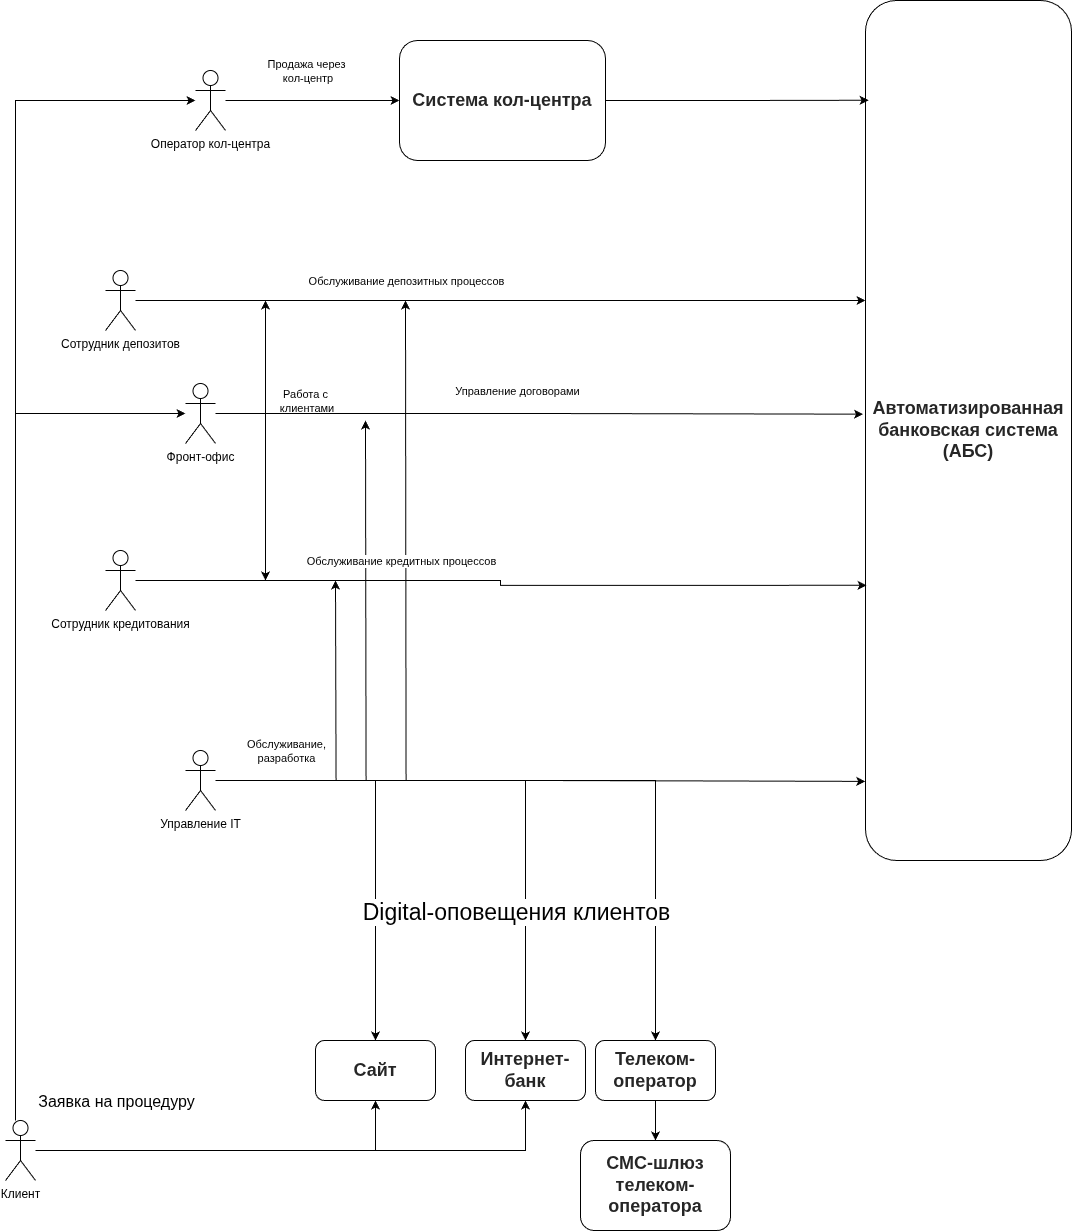

The diagram above was exported from draw.io. Its source (the exported page's mxGraphModel, read from the mxfile embedded in the PNG):
<mxGraphModel dx="1076" dy="1599" grid="1" gridSize="10" guides="1" tooltips="1" connect="1" arrows="1" fold="1" page="1" pageScale="1" pageWidth="827" pageHeight="1169" math="0" shadow="0">
  <root>
    <mxCell id="WIyWlLk6GJQsqaUBKTNV-0" />
    <mxCell id="WIyWlLk6GJQsqaUBKTNV-1" parent="WIyWlLk6GJQsqaUBKTNV-0" />
    <mxCell id="6120PDK2WCkKG3Lx6Eh5-3" value="&lt;strong style=&quot;box-sizing: inherit; color: rgba(0, 0, 0, 0.85); font-family: &amp;quot;YS Text&amp;quot;, sans-serif; font-size: 18px; text-align: left; white-space-collapse: preserve-breaks; background-color: rgb(255, 255, 255);&quot;&gt;А&lt;/strong&gt;&lt;strong style=&quot;white-space-collapse: preserve-breaks; box-sizing: inherit; color: rgba(0, 0, 0, 0.85); font-family: &amp;quot;YS Text&amp;quot;, sans-serif; font-size: 18px; text-align: left; background-color: rgb(255, 255, 255);&quot;&gt;втоматизированная банковская система (АБС)&lt;/strong&gt;" style="rounded=1;whiteSpace=wrap;html=1;" parent="WIyWlLk6GJQsqaUBKTNV-1" vertex="1">
      <mxGeometry x="940" y="200" width="206" height="860" as="geometry" />
    </mxCell>
    <mxCell id="jGdQn9h7jYaH7cPCS_5h-16" style="edgeStyle=orthogonalEdgeStyle;rounded=0;orthogonalLoop=1;jettySize=auto;html=1;" edge="1" parent="WIyWlLk6GJQsqaUBKTNV-1" source="6120PDK2WCkKG3Lx6Eh5-4">
      <mxGeometry relative="1" as="geometry">
        <mxPoint x="340" y="500" as="targetPoint" />
        <Array as="points">
          <mxPoint x="340" y="613" />
        </Array>
      </mxGeometry>
    </mxCell>
    <mxCell id="jGdQn9h7jYaH7cPCS_5h-18" style="edgeStyle=orthogonalEdgeStyle;rounded=0;orthogonalLoop=1;jettySize=auto;html=1;" edge="1" parent="WIyWlLk6GJQsqaUBKTNV-1" source="6120PDK2WCkKG3Lx6Eh5-4">
      <mxGeometry relative="1" as="geometry">
        <mxPoint x="340" y="780" as="targetPoint" />
        <Array as="points">
          <mxPoint x="340" y="613" />
          <mxPoint x="340" y="780" />
        </Array>
      </mxGeometry>
    </mxCell>
    <mxCell id="jGdQn9h7jYaH7cPCS_5h-30" value="Работа с&lt;br&gt;&amp;nbsp;клиентами" style="edgeLabel;html=1;align=center;verticalAlign=middle;resizable=0;points=[];" vertex="1" connectable="0" parent="jGdQn9h7jYaH7cPCS_5h-18">
      <mxGeometry x="-0.7604" y="-3" relative="1" as="geometry">
        <mxPoint x="64" y="-16" as="offset" />
      </mxGeometry>
    </mxCell>
    <mxCell id="6120PDK2WCkKG3Lx6Eh5-4" value="Фронт-офис" style="shape=umlActor;verticalLabelPosition=bottom;verticalAlign=top;html=1;outlineConnect=0;" parent="WIyWlLk6GJQsqaUBKTNV-1" vertex="1">
      <mxGeometry x="260" y="583" width="30" height="60" as="geometry" />
    </mxCell>
    <mxCell id="jGdQn9h7jYaH7cPCS_5h-11" style="edgeStyle=orthogonalEdgeStyle;rounded=0;orthogonalLoop=1;jettySize=auto;html=1;entryX=0.5;entryY=1;entryDx=0;entryDy=0;" edge="1" parent="WIyWlLk6GJQsqaUBKTNV-1" source="6120PDK2WCkKG3Lx6Eh5-6" target="6120PDK2WCkKG3Lx6Eh5-13">
      <mxGeometry relative="1" as="geometry" />
    </mxCell>
    <mxCell id="jGdQn9h7jYaH7cPCS_5h-12" style="edgeStyle=orthogonalEdgeStyle;rounded=0;orthogonalLoop=1;jettySize=auto;html=1;" edge="1" parent="WIyWlLk6GJQsqaUBKTNV-1" source="6120PDK2WCkKG3Lx6Eh5-6" target="6120PDK2WCkKG3Lx6Eh5-10">
      <mxGeometry relative="1" as="geometry" />
    </mxCell>
    <mxCell id="jGdQn9h7jYaH7cPCS_5h-44" value="Заявка на процедуру" style="edgeLabel;html=1;align=center;verticalAlign=middle;resizable=0;points=[];fontSize=16;" vertex="1" connectable="0" parent="jGdQn9h7jYaH7cPCS_5h-12">
      <mxGeometry x="-0.9111" y="-1" relative="1" as="geometry">
        <mxPoint x="56" y="-51" as="offset" />
      </mxGeometry>
    </mxCell>
    <mxCell id="jGdQn9h7jYaH7cPCS_5h-25" style="edgeStyle=orthogonalEdgeStyle;rounded=0;orthogonalLoop=1;jettySize=auto;html=1;" edge="1" parent="WIyWlLk6GJQsqaUBKTNV-1" source="6120PDK2WCkKG3Lx6Eh5-6" target="6120PDK2WCkKG3Lx6Eh5-4">
      <mxGeometry relative="1" as="geometry">
        <mxPoint x="130" y="600" as="targetPoint" />
        <Array as="points">
          <mxPoint x="90" y="1350" />
          <mxPoint x="90" y="613" />
        </Array>
      </mxGeometry>
    </mxCell>
    <mxCell id="jGdQn9h7jYaH7cPCS_5h-27" style="edgeStyle=orthogonalEdgeStyle;rounded=0;orthogonalLoop=1;jettySize=auto;html=1;" edge="1" parent="WIyWlLk6GJQsqaUBKTNV-1" source="6120PDK2WCkKG3Lx6Eh5-6" target="6120PDK2WCkKG3Lx6Eh5-16">
      <mxGeometry relative="1" as="geometry">
        <Array as="points">
          <mxPoint x="90" y="300" />
        </Array>
      </mxGeometry>
    </mxCell>
    <mxCell id="6120PDK2WCkKG3Lx6Eh5-6" value="Клиент" style="shape=umlActor;verticalLabelPosition=bottom;verticalAlign=top;html=1;outlineConnect=0;" parent="WIyWlLk6GJQsqaUBKTNV-1" vertex="1">
      <mxGeometry x="80" y="1320" width="30" height="60" as="geometry" />
    </mxCell>
    <mxCell id="6120PDK2WCkKG3Lx6Eh5-7" value="Сотрудник кредитования" style="shape=umlActor;verticalLabelPosition=bottom;verticalAlign=top;html=1;outlineConnect=0;" parent="WIyWlLk6GJQsqaUBKTNV-1" vertex="1">
      <mxGeometry x="180" y="750" width="30" height="60" as="geometry" />
    </mxCell>
    <mxCell id="jGdQn9h7jYaH7cPCS_5h-14" style="edgeStyle=orthogonalEdgeStyle;rounded=0;orthogonalLoop=1;jettySize=auto;html=1;" edge="1" parent="WIyWlLk6GJQsqaUBKTNV-1" source="6120PDK2WCkKG3Lx6Eh5-8">
      <mxGeometry relative="1" as="geometry">
        <mxPoint x="940" y="500" as="targetPoint" />
        <Array as="points" />
      </mxGeometry>
    </mxCell>
    <mxCell id="jGdQn9h7jYaH7cPCS_5h-15" value="Обслуживание депозитных процессов" style="edgeLabel;html=1;align=center;verticalAlign=middle;resizable=0;points=[];" vertex="1" connectable="0" parent="jGdQn9h7jYaH7cPCS_5h-14">
      <mxGeometry x="-0.4982" y="2" relative="1" as="geometry">
        <mxPoint x="87" y="-18" as="offset" />
      </mxGeometry>
    </mxCell>
    <mxCell id="6120PDK2WCkKG3Lx6Eh5-8" value="Сотрудник депозитов" style="shape=umlActor;verticalLabelPosition=bottom;verticalAlign=top;html=1;outlineConnect=0;" parent="WIyWlLk6GJQsqaUBKTNV-1" vertex="1">
      <mxGeometry x="180" y="470" width="30" height="60" as="geometry" />
    </mxCell>
    <mxCell id="6120PDK2WCkKG3Lx6Eh5-9" value="&lt;div style=&quot;text-align: left;&quot;&gt;&lt;strong style=&quot;box-sizing: inherit; color: rgba(0, 0, 0, 0.85); font-family: &amp;quot;YS Text&amp;quot;, sans-serif; font-size: 18px; white-space-collapse: preserve-breaks; background-color: rgb(255, 255, 255);&quot;&gt;Система кол-центра&lt;/strong&gt;&lt;/div&gt;" style="rounded=1;whiteSpace=wrap;html=1;" parent="WIyWlLk6GJQsqaUBKTNV-1" vertex="1">
      <mxGeometry x="474" y="240" width="206" height="120" as="geometry" />
    </mxCell>
    <mxCell id="6120PDK2WCkKG3Lx6Eh5-10" value="&lt;strong style=&quot;box-sizing: inherit; color: rgba(0, 0, 0, 0.85); font-family: &amp;quot;YS Text&amp;quot;, sans-serif; font-size: 18px; text-align: left; white-space-collapse: preserve-breaks; background-color: rgb(255, 255, 255);&quot;&gt;Интернет-банк&lt;/strong&gt;" style="rounded=1;whiteSpace=wrap;html=1;" parent="WIyWlLk6GJQsqaUBKTNV-1" vertex="1">
      <mxGeometry x="540" y="1240" width="120" height="60" as="geometry" />
    </mxCell>
    <mxCell id="6120PDK2WCkKG3Lx6Eh5-11" value="&lt;strong style=&quot;box-sizing: inherit; color: rgba(0, 0, 0, 0.85); font-family: &amp;quot;YS Text&amp;quot;, sans-serif; font-size: 18px; text-align: left; white-space-collapse: preserve-breaks; background-color: rgb(255, 255, 255);&quot;&gt;СМС-шлюз телеком-оператора&lt;/strong&gt;" style="rounded=1;whiteSpace=wrap;html=1;" parent="WIyWlLk6GJQsqaUBKTNV-1" vertex="1">
      <mxGeometry x="655" y="1340" width="150" height="90" as="geometry" />
    </mxCell>
    <mxCell id="jGdQn9h7jYaH7cPCS_5h-36" value="" style="edgeStyle=orthogonalEdgeStyle;rounded=0;orthogonalLoop=1;jettySize=auto;html=1;" edge="1" parent="WIyWlLk6GJQsqaUBKTNV-1" source="6120PDK2WCkKG3Lx6Eh5-12" target="6120PDK2WCkKG3Lx6Eh5-11">
      <mxGeometry relative="1" as="geometry" />
    </mxCell>
    <mxCell id="6120PDK2WCkKG3Lx6Eh5-12" value="&lt;strong style=&quot;box-sizing: inherit; color: rgba(0, 0, 0, 0.85); font-family: &amp;quot;YS Text&amp;quot;, sans-serif; font-size: 18px; text-align: left; white-space-collapse: preserve-breaks; background-color: rgb(255, 255, 255);&quot;&gt;Телеком-оператор&lt;/strong&gt;" style="rounded=1;whiteSpace=wrap;html=1;" parent="WIyWlLk6GJQsqaUBKTNV-1" vertex="1">
      <mxGeometry x="670" y="1240" width="120" height="60" as="geometry" />
    </mxCell>
    <mxCell id="6120PDK2WCkKG3Lx6Eh5-13" value="&lt;strong style=&quot;box-sizing: inherit; color: rgba(0, 0, 0, 0.85); font-family: &amp;quot;YS Text&amp;quot;, sans-serif; font-size: 18px; text-align: left; white-space-collapse: preserve-breaks; background-color: rgb(255, 255, 255);&quot;&gt;Сайт&lt;/strong&gt;" style="rounded=1;whiteSpace=wrap;html=1;" parent="WIyWlLk6GJQsqaUBKTNV-1" vertex="1">
      <mxGeometry x="390" y="1240" width="120" height="60" as="geometry" />
    </mxCell>
    <mxCell id="jGdQn9h7jYaH7cPCS_5h-7" style="edgeStyle=orthogonalEdgeStyle;rounded=0;orthogonalLoop=1;jettySize=auto;html=1;" edge="1" parent="WIyWlLk6GJQsqaUBKTNV-1" source="6120PDK2WCkKG3Lx6Eh5-14" target="6120PDK2WCkKG3Lx6Eh5-13">
      <mxGeometry relative="1" as="geometry" />
    </mxCell>
    <mxCell id="jGdQn9h7jYaH7cPCS_5h-8" style="edgeStyle=orthogonalEdgeStyle;rounded=0;orthogonalLoop=1;jettySize=auto;html=1;entryX=0.5;entryY=0;entryDx=0;entryDy=0;" edge="1" parent="WIyWlLk6GJQsqaUBKTNV-1" source="6120PDK2WCkKG3Lx6Eh5-14" target="6120PDK2WCkKG3Lx6Eh5-10">
      <mxGeometry relative="1" as="geometry" />
    </mxCell>
    <mxCell id="jGdQn9h7jYaH7cPCS_5h-10" style="edgeStyle=orthogonalEdgeStyle;rounded=0;orthogonalLoop=1;jettySize=auto;html=1;" edge="1" parent="WIyWlLk6GJQsqaUBKTNV-1" source="6120PDK2WCkKG3Lx6Eh5-14" target="6120PDK2WCkKG3Lx6Eh5-12">
      <mxGeometry relative="1" as="geometry" />
    </mxCell>
    <mxCell id="jGdQn9h7jYaH7cPCS_5h-32" value="Обслуживание, &lt;br&gt;разработка" style="edgeLabel;html=1;align=center;verticalAlign=middle;resizable=0;points=[];" vertex="1" connectable="0" parent="jGdQn9h7jYaH7cPCS_5h-10">
      <mxGeometry x="-0.76" y="1" relative="1" as="geometry">
        <mxPoint x="-14" y="-29" as="offset" />
      </mxGeometry>
    </mxCell>
    <mxCell id="jGdQn9h7jYaH7cPCS_5h-37" value="Digital-оповещения клиентов" style="edgeLabel;html=1;align=center;verticalAlign=middle;resizable=0;points=[];spacing=3;fontSize=23;" vertex="1" connectable="0" parent="jGdQn9h7jYaH7cPCS_5h-10">
      <mxGeometry x="0.6921" y="-4" relative="1" as="geometry">
        <mxPoint x="-136" y="-22" as="offset" />
      </mxGeometry>
    </mxCell>
    <mxCell id="jGdQn9h7jYaH7cPCS_5h-38" style="edgeStyle=orthogonalEdgeStyle;rounded=0;orthogonalLoop=1;jettySize=auto;html=1;" edge="1" parent="WIyWlLk6GJQsqaUBKTNV-1" source="6120PDK2WCkKG3Lx6Eh5-14">
      <mxGeometry relative="1" as="geometry">
        <mxPoint x="410" y="780" as="targetPoint" />
      </mxGeometry>
    </mxCell>
    <mxCell id="jGdQn9h7jYaH7cPCS_5h-39" style="edgeStyle=orthogonalEdgeStyle;rounded=0;orthogonalLoop=1;jettySize=auto;html=1;" edge="1" parent="WIyWlLk6GJQsqaUBKTNV-1" source="6120PDK2WCkKG3Lx6Eh5-14">
      <mxGeometry relative="1" as="geometry">
        <mxPoint x="480" y="500" as="targetPoint" />
      </mxGeometry>
    </mxCell>
    <mxCell id="jGdQn9h7jYaH7cPCS_5h-43" style="edgeStyle=orthogonalEdgeStyle;rounded=0;orthogonalLoop=1;jettySize=auto;html=1;" edge="1" parent="WIyWlLk6GJQsqaUBKTNV-1" source="6120PDK2WCkKG3Lx6Eh5-14">
      <mxGeometry relative="1" as="geometry">
        <mxPoint x="440" y="620" as="targetPoint" />
      </mxGeometry>
    </mxCell>
    <mxCell id="6120PDK2WCkKG3Lx6Eh5-14" value="Управление IT" style="shape=umlActor;verticalLabelPosition=bottom;verticalAlign=top;html=1;outlineConnect=0;" parent="WIyWlLk6GJQsqaUBKTNV-1" vertex="1">
      <mxGeometry x="260" y="950" width="30" height="60" as="geometry" />
    </mxCell>
    <mxCell id="jGdQn9h7jYaH7cPCS_5h-1" style="edgeStyle=orthogonalEdgeStyle;rounded=0;orthogonalLoop=1;jettySize=auto;html=1;entryX=0;entryY=0.5;entryDx=0;entryDy=0;" edge="1" parent="WIyWlLk6GJQsqaUBKTNV-1" source="6120PDK2WCkKG3Lx6Eh5-16" target="6120PDK2WCkKG3Lx6Eh5-9">
      <mxGeometry relative="1" as="geometry" />
    </mxCell>
    <mxCell id="jGdQn9h7jYaH7cPCS_5h-34" value="Продажа через&lt;br&gt;&amp;nbsp;кол-центр" style="edgeLabel;html=1;align=center;verticalAlign=middle;resizable=0;points=[];" vertex="1" connectable="0" parent="jGdQn9h7jYaH7cPCS_5h-1">
      <mxGeometry x="-0.217" relative="1" as="geometry">
        <mxPoint x="12" y="-30" as="offset" />
      </mxGeometry>
    </mxCell>
    <mxCell id="6120PDK2WCkKG3Lx6Eh5-16" value="Оператор кол-центра" style="shape=umlActor;verticalLabelPosition=bottom;verticalAlign=top;html=1;outlineConnect=0;" parent="WIyWlLk6GJQsqaUBKTNV-1" vertex="1">
      <mxGeometry x="270" y="270" width="30" height="60" as="geometry" />
    </mxCell>
    <mxCell id="jGdQn9h7jYaH7cPCS_5h-19" style="edgeStyle=orthogonalEdgeStyle;rounded=0;orthogonalLoop=1;jettySize=auto;html=1;entryX=0.005;entryY=0.68;entryDx=0;entryDy=0;entryPerimeter=0;" edge="1" parent="WIyWlLk6GJQsqaUBKTNV-1" source="6120PDK2WCkKG3Lx6Eh5-7" target="6120PDK2WCkKG3Lx6Eh5-3">
      <mxGeometry relative="1" as="geometry" />
    </mxCell>
    <mxCell id="jGdQn9h7jYaH7cPCS_5h-20" value="Обслуживание кредитных процессов" style="edgeLabel;html=1;align=center;verticalAlign=middle;resizable=0;points=[];" vertex="1" connectable="0" parent="jGdQn9h7jYaH7cPCS_5h-19">
      <mxGeometry x="-0.5395" y="1" relative="1" as="geometry">
        <mxPoint x="95" y="-19" as="offset" />
      </mxGeometry>
    </mxCell>
    <mxCell id="jGdQn9h7jYaH7cPCS_5h-31" style="edgeStyle=orthogonalEdgeStyle;rounded=0;orthogonalLoop=1;jettySize=auto;html=1;entryX=0.015;entryY=0.116;entryDx=0;entryDy=0;entryPerimeter=0;" edge="1" parent="WIyWlLk6GJQsqaUBKTNV-1" source="6120PDK2WCkKG3Lx6Eh5-9" target="6120PDK2WCkKG3Lx6Eh5-3">
      <mxGeometry relative="1" as="geometry" />
    </mxCell>
    <mxCell id="jGdQn9h7jYaH7cPCS_5h-41" style="edgeStyle=orthogonalEdgeStyle;rounded=0;orthogonalLoop=1;jettySize=auto;html=1;entryX=-0.012;entryY=0.481;entryDx=0;entryDy=0;entryPerimeter=0;" edge="1" parent="WIyWlLk6GJQsqaUBKTNV-1" source="6120PDK2WCkKG3Lx6Eh5-4" target="6120PDK2WCkKG3Lx6Eh5-3">
      <mxGeometry relative="1" as="geometry">
        <mxPoint x="900" y="630" as="targetPoint" />
      </mxGeometry>
    </mxCell>
    <mxCell id="jGdQn9h7jYaH7cPCS_5h-42" value="Управление договорами" style="edgeLabel;html=1;align=center;verticalAlign=middle;resizable=0;points=[];" vertex="1" connectable="0" parent="jGdQn9h7jYaH7cPCS_5h-41">
      <mxGeometry x="-0.1327" y="3" relative="1" as="geometry">
        <mxPoint x="20" y="-20" as="offset" />
      </mxGeometry>
    </mxCell>
    <mxCell id="jGdQn9h7jYaH7cPCS_5h-45" style="edgeStyle=orthogonalEdgeStyle;rounded=0;orthogonalLoop=1;jettySize=auto;html=1;entryX=-0.001;entryY=0.908;entryDx=0;entryDy=0;entryPerimeter=0;" edge="1" parent="WIyWlLk6GJQsqaUBKTNV-1" source="6120PDK2WCkKG3Lx6Eh5-14" target="6120PDK2WCkKG3Lx6Eh5-3">
      <mxGeometry relative="1" as="geometry" />
    </mxCell>
  </root>
</mxGraphModel>